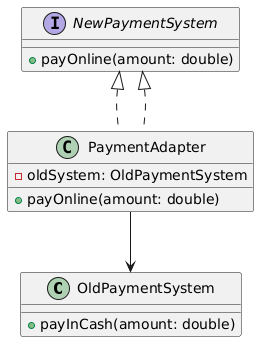

The diagram above was rendered by PlantUML. Its source (embedded in the PNG):
@startuml
class OldPaymentSystem {
  +payInCash(amount: double)
}

interface NewPaymentSystem {
  +payOnline(amount: double)
}

class PaymentAdapter implements NewPaymentSystem {
  -oldSystem: OldPaymentSystem
  +payOnline(amount: double)
}

NewPaymentSystem <|.. PaymentAdapter
PaymentAdapter --> OldPaymentSystem
@enduml